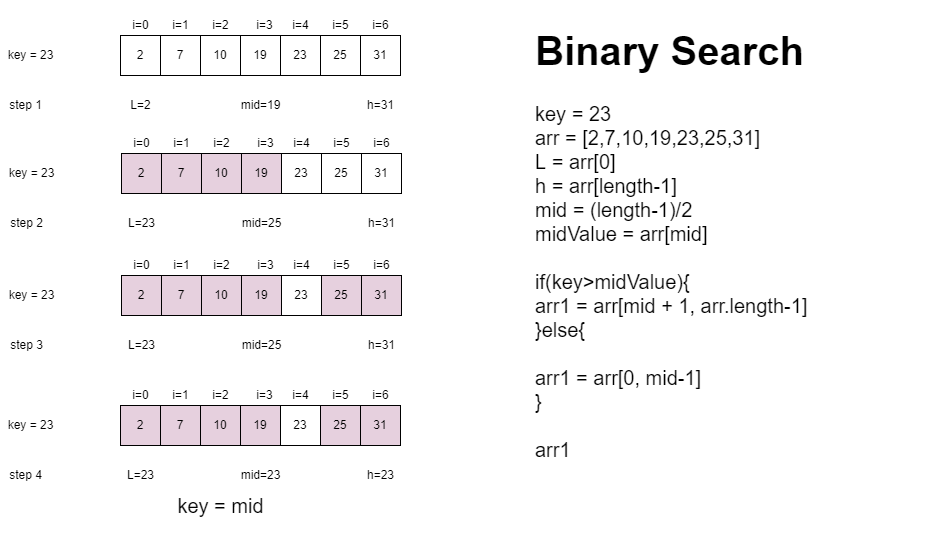

The diagram above was exported from draw.io. Its source (the exported page's mxGraphModel, read from the mxfile embedded in the PNG):
<mxGraphModel dx="1157" dy="600" grid="1" gridSize="10" guides="1" tooltips="1" connect="1" arrows="1" fold="1" page="1" pageScale="1" pageWidth="827" pageHeight="1169" background="#ffffff" math="0" shadow="0">
  <root>
    <mxCell id="0" />
    <mxCell id="1" parent="0" />
    <mxCell id="jobMok_hiIDRCcdJmLm_-18" value="2" style="rounded=0;whiteSpace=wrap;html=1;" vertex="1" parent="1">
      <mxGeometry x="160" y="120" width="40" height="40" as="geometry" />
    </mxCell>
    <mxCell id="jobMok_hiIDRCcdJmLm_-19" value="7" style="rounded=0;whiteSpace=wrap;html=1;" vertex="1" parent="1">
      <mxGeometry x="200" y="120" width="40" height="40" as="geometry" />
    </mxCell>
    <mxCell id="jobMok_hiIDRCcdJmLm_-20" value="10" style="rounded=0;whiteSpace=wrap;html=1;" vertex="1" parent="1">
      <mxGeometry x="240" y="120" width="40" height="40" as="geometry" />
    </mxCell>
    <mxCell id="jobMok_hiIDRCcdJmLm_-21" value="19" style="rounded=0;whiteSpace=wrap;html=1;" vertex="1" parent="1">
      <mxGeometry x="280" y="120" width="40" height="40" as="geometry" />
    </mxCell>
    <mxCell id="jobMok_hiIDRCcdJmLm_-22" value="23" style="rounded=0;whiteSpace=wrap;html=1;" vertex="1" parent="1">
      <mxGeometry x="320" y="120" width="40" height="40" as="geometry" />
    </mxCell>
    <mxCell id="jobMok_hiIDRCcdJmLm_-24" value="25" style="rounded=0;whiteSpace=wrap;html=1;" vertex="1" parent="1">
      <mxGeometry x="360" y="120" width="40" height="40" as="geometry" />
    </mxCell>
    <mxCell id="jobMok_hiIDRCcdJmLm_-25" value="31" style="rounded=0;whiteSpace=wrap;html=1;" vertex="1" parent="1">
      <mxGeometry x="400" y="120" width="40" height="40" as="geometry" />
    </mxCell>
    <mxCell id="jobMok_hiIDRCcdJmLm_-26" value="i=0" style="text;html=1;align=center;verticalAlign=middle;resizable=0;points=[];autosize=1;strokeColor=none;fillColor=none;" vertex="1" parent="1">
      <mxGeometry x="165" y="100" width="30" height="20" as="geometry" />
    </mxCell>
    <mxCell id="jobMok_hiIDRCcdJmLm_-27" value="i=1" style="text;html=1;align=center;verticalAlign=middle;resizable=0;points=[];autosize=1;strokeColor=none;fillColor=none;" vertex="1" parent="1">
      <mxGeometry x="205" y="100" width="30" height="20" as="geometry" />
    </mxCell>
    <mxCell id="jobMok_hiIDRCcdJmLm_-28" value="i=2" style="text;html=1;align=center;verticalAlign=middle;resizable=0;points=[];autosize=1;strokeColor=none;fillColor=none;" vertex="1" parent="1">
      <mxGeometry x="245" y="100" width="30" height="20" as="geometry" />
    </mxCell>
    <mxCell id="jobMok_hiIDRCcdJmLm_-30" value="i=3" style="text;html=1;align=center;verticalAlign=middle;resizable=0;points=[];autosize=1;strokeColor=none;fillColor=none;" vertex="1" parent="1">
      <mxGeometry x="289" y="100" width="30" height="20" as="geometry" />
    </mxCell>
    <mxCell id="jobMok_hiIDRCcdJmLm_-32" value="i=5" style="text;html=1;align=center;verticalAlign=middle;resizable=0;points=[];autosize=1;strokeColor=none;fillColor=none;" vertex="1" parent="1">
      <mxGeometry x="365" y="100" width="30" height="20" as="geometry" />
    </mxCell>
    <mxCell id="jobMok_hiIDRCcdJmLm_-33" value="i=6" style="text;html=1;align=center;verticalAlign=middle;resizable=0;points=[];autosize=1;strokeColor=none;fillColor=none;" vertex="1" parent="1">
      <mxGeometry x="405" y="100" width="30" height="20" as="geometry" />
    </mxCell>
    <mxCell id="jobMok_hiIDRCcdJmLm_-34" value="i=4" style="text;html=1;align=center;verticalAlign=middle;resizable=0;points=[];autosize=1;strokeColor=none;fillColor=none;" vertex="1" parent="1">
      <mxGeometry x="325" y="100" width="30" height="20" as="geometry" />
    </mxCell>
    <mxCell id="jobMok_hiIDRCcdJmLm_-35" value="L=2" style="text;html=1;align=center;verticalAlign=middle;resizable=0;points=[];autosize=1;strokeColor=none;fillColor=none;" vertex="1" parent="1">
      <mxGeometry x="160" y="180" width="40" height="20" as="geometry" />
    </mxCell>
    <mxCell id="jobMok_hiIDRCcdJmLm_-36" value="h=31" style="text;html=1;align=center;verticalAlign=middle;resizable=0;points=[];autosize=1;strokeColor=none;fillColor=none;" vertex="1" parent="1">
      <mxGeometry x="400" y="180" width="40" height="20" as="geometry" />
    </mxCell>
    <mxCell id="jobMok_hiIDRCcdJmLm_-37" value="key = 23" style="text;html=1;align=center;verticalAlign=middle;resizable=0;points=[];autosize=1;strokeColor=none;fillColor=none;" vertex="1" parent="1">
      <mxGeometry x="40" y="130" width="60" height="20" as="geometry" />
    </mxCell>
    <mxCell id="jobMok_hiIDRCcdJmLm_-38" value="mid=19" style="text;html=1;align=center;verticalAlign=middle;resizable=0;points=[];autosize=1;strokeColor=none;fillColor=none;" vertex="1" parent="1">
      <mxGeometry x="270" y="180" width="60" height="20" as="geometry" />
    </mxCell>
    <mxCell id="jobMok_hiIDRCcdJmLm_-39" value="step 1" style="text;html=1;align=center;verticalAlign=middle;resizable=0;points=[];autosize=1;strokeColor=none;fillColor=none;" vertex="1" parent="1">
      <mxGeometry x="40" y="180" width="50" height="20" as="geometry" />
    </mxCell>
    <mxCell id="jobMok_hiIDRCcdJmLm_-59" value="2" style="rounded=0;whiteSpace=wrap;html=1;fillColor=#E6D0DE;" vertex="1" parent="1">
      <mxGeometry x="161" y="238" width="40" height="40" as="geometry" />
    </mxCell>
    <mxCell id="jobMok_hiIDRCcdJmLm_-60" value="7" style="rounded=0;whiteSpace=wrap;html=1;fillColor=#E6D0DE;" vertex="1" parent="1">
      <mxGeometry x="201" y="238" width="40" height="40" as="geometry" />
    </mxCell>
    <mxCell id="jobMok_hiIDRCcdJmLm_-61" value="10" style="rounded=0;whiteSpace=wrap;html=1;fillColor=#E6D0DE;" vertex="1" parent="1">
      <mxGeometry x="241" y="238" width="40" height="40" as="geometry" />
    </mxCell>
    <mxCell id="jobMok_hiIDRCcdJmLm_-62" value="19" style="rounded=0;whiteSpace=wrap;html=1;fillColor=#E6D0DE;" vertex="1" parent="1">
      <mxGeometry x="281" y="238" width="40" height="40" as="geometry" />
    </mxCell>
    <mxCell id="jobMok_hiIDRCcdJmLm_-63" value="23" style="rounded=0;whiteSpace=wrap;html=1;" vertex="1" parent="1">
      <mxGeometry x="321" y="238" width="40" height="40" as="geometry" />
    </mxCell>
    <mxCell id="jobMok_hiIDRCcdJmLm_-64" value="25" style="rounded=0;whiteSpace=wrap;html=1;" vertex="1" parent="1">
      <mxGeometry x="361" y="238" width="40" height="40" as="geometry" />
    </mxCell>
    <mxCell id="jobMok_hiIDRCcdJmLm_-65" value="31" style="rounded=0;whiteSpace=wrap;html=1;" vertex="1" parent="1">
      <mxGeometry x="401" y="238" width="40" height="40" as="geometry" />
    </mxCell>
    <mxCell id="jobMok_hiIDRCcdJmLm_-66" value="i=0" style="text;html=1;align=center;verticalAlign=middle;resizable=0;points=[];autosize=1;strokeColor=none;fillColor=none;" vertex="1" parent="1">
      <mxGeometry x="166" y="218" width="30" height="20" as="geometry" />
    </mxCell>
    <mxCell id="jobMok_hiIDRCcdJmLm_-67" value="i=1" style="text;html=1;align=center;verticalAlign=middle;resizable=0;points=[];autosize=1;strokeColor=none;fillColor=none;" vertex="1" parent="1">
      <mxGeometry x="206" y="218" width="30" height="20" as="geometry" />
    </mxCell>
    <mxCell id="jobMok_hiIDRCcdJmLm_-68" value="i=2" style="text;html=1;align=center;verticalAlign=middle;resizable=0;points=[];autosize=1;strokeColor=none;fillColor=none;" vertex="1" parent="1">
      <mxGeometry x="246" y="218" width="30" height="20" as="geometry" />
    </mxCell>
    <mxCell id="jobMok_hiIDRCcdJmLm_-69" value="i=3" style="text;html=1;align=center;verticalAlign=middle;resizable=0;points=[];autosize=1;strokeColor=none;fillColor=none;" vertex="1" parent="1">
      <mxGeometry x="290" y="218" width="30" height="20" as="geometry" />
    </mxCell>
    <mxCell id="jobMok_hiIDRCcdJmLm_-70" value="i=5" style="text;html=1;align=center;verticalAlign=middle;resizable=0;points=[];autosize=1;strokeColor=none;fillColor=none;" vertex="1" parent="1">
      <mxGeometry x="366" y="218" width="30" height="20" as="geometry" />
    </mxCell>
    <mxCell id="jobMok_hiIDRCcdJmLm_-71" value="i=6" style="text;html=1;align=center;verticalAlign=middle;resizable=0;points=[];autosize=1;strokeColor=none;fillColor=none;" vertex="1" parent="1">
      <mxGeometry x="406" y="218" width="30" height="20" as="geometry" />
    </mxCell>
    <mxCell id="jobMok_hiIDRCcdJmLm_-72" value="i=4" style="text;html=1;align=center;verticalAlign=middle;resizable=0;points=[];autosize=1;strokeColor=none;fillColor=none;" vertex="1" parent="1">
      <mxGeometry x="326" y="218" width="30" height="20" as="geometry" />
    </mxCell>
    <mxCell id="jobMok_hiIDRCcdJmLm_-73" value="L=23" style="text;html=1;align=center;verticalAlign=middle;resizable=0;points=[];autosize=1;strokeColor=none;fillColor=none;" vertex="1" parent="1">
      <mxGeometry x="161" y="298" width="40" height="20" as="geometry" />
    </mxCell>
    <mxCell id="jobMok_hiIDRCcdJmLm_-74" value="h=31" style="text;html=1;align=center;verticalAlign=middle;resizable=0;points=[];autosize=1;strokeColor=none;fillColor=none;" vertex="1" parent="1">
      <mxGeometry x="401" y="298" width="40" height="20" as="geometry" />
    </mxCell>
    <mxCell id="jobMok_hiIDRCcdJmLm_-75" value="key = 23" style="text;html=1;align=center;verticalAlign=middle;resizable=0;points=[];autosize=1;strokeColor=none;fillColor=none;" vertex="1" parent="1">
      <mxGeometry x="41" y="248" width="60" height="20" as="geometry" />
    </mxCell>
    <mxCell id="jobMok_hiIDRCcdJmLm_-76" value="mid=25" style="text;html=1;align=center;verticalAlign=middle;resizable=0;points=[];autosize=1;strokeColor=none;fillColor=none;" vertex="1" parent="1">
      <mxGeometry x="271" y="298" width="60" height="20" as="geometry" />
    </mxCell>
    <mxCell id="jobMok_hiIDRCcdJmLm_-77" value="step 2" style="text;html=1;align=center;verticalAlign=middle;resizable=0;points=[];autosize=1;strokeColor=none;fillColor=none;" vertex="1" parent="1">
      <mxGeometry x="41" y="298" width="50" height="20" as="geometry" />
    </mxCell>
    <mxCell id="jobMok_hiIDRCcdJmLm_-78" value="2" style="rounded=0;whiteSpace=wrap;html=1;fillColor=#E6D0DE;" vertex="1" parent="1">
      <mxGeometry x="161" y="360" width="40" height="40" as="geometry" />
    </mxCell>
    <mxCell id="jobMok_hiIDRCcdJmLm_-79" value="7" style="rounded=0;whiteSpace=wrap;html=1;fillColor=#E6D0DE;" vertex="1" parent="1">
      <mxGeometry x="201" y="360" width="40" height="40" as="geometry" />
    </mxCell>
    <mxCell id="jobMok_hiIDRCcdJmLm_-80" value="10" style="rounded=0;whiteSpace=wrap;html=1;fillColor=#E6D0DE;" vertex="1" parent="1">
      <mxGeometry x="241" y="360" width="40" height="40" as="geometry" />
    </mxCell>
    <mxCell id="jobMok_hiIDRCcdJmLm_-81" value="19" style="rounded=0;whiteSpace=wrap;html=1;fillColor=#E6D0DE;" vertex="1" parent="1">
      <mxGeometry x="281" y="360" width="40" height="40" as="geometry" />
    </mxCell>
    <mxCell id="jobMok_hiIDRCcdJmLm_-82" value="23" style="rounded=0;whiteSpace=wrap;html=1;" vertex="1" parent="1">
      <mxGeometry x="321" y="360" width="40" height="40" as="geometry" />
    </mxCell>
    <mxCell id="jobMok_hiIDRCcdJmLm_-83" value="25" style="rounded=0;whiteSpace=wrap;html=1;fillColor=#E6D0DE;" vertex="1" parent="1">
      <mxGeometry x="361" y="360" width="40" height="40" as="geometry" />
    </mxCell>
    <mxCell id="jobMok_hiIDRCcdJmLm_-84" value="31" style="rounded=0;whiteSpace=wrap;html=1;fillColor=#E6D0DE;" vertex="1" parent="1">
      <mxGeometry x="401" y="360" width="40" height="40" as="geometry" />
    </mxCell>
    <mxCell id="jobMok_hiIDRCcdJmLm_-85" value="i=0" style="text;html=1;align=center;verticalAlign=middle;resizable=0;points=[];autosize=1;strokeColor=none;fillColor=none;" vertex="1" parent="1">
      <mxGeometry x="166" y="340" width="30" height="20" as="geometry" />
    </mxCell>
    <mxCell id="jobMok_hiIDRCcdJmLm_-86" value="i=1" style="text;html=1;align=center;verticalAlign=middle;resizable=0;points=[];autosize=1;strokeColor=none;fillColor=none;" vertex="1" parent="1">
      <mxGeometry x="206" y="340" width="30" height="20" as="geometry" />
    </mxCell>
    <mxCell id="jobMok_hiIDRCcdJmLm_-87" value="i=2" style="text;html=1;align=center;verticalAlign=middle;resizable=0;points=[];autosize=1;strokeColor=none;fillColor=none;" vertex="1" parent="1">
      <mxGeometry x="246" y="340" width="30" height="20" as="geometry" />
    </mxCell>
    <mxCell id="jobMok_hiIDRCcdJmLm_-88" value="i=3" style="text;html=1;align=center;verticalAlign=middle;resizable=0;points=[];autosize=1;strokeColor=none;fillColor=none;" vertex="1" parent="1">
      <mxGeometry x="290" y="340" width="30" height="20" as="geometry" />
    </mxCell>
    <mxCell id="jobMok_hiIDRCcdJmLm_-89" value="i=5" style="text;html=1;align=center;verticalAlign=middle;resizable=0;points=[];autosize=1;strokeColor=none;fillColor=none;" vertex="1" parent="1">
      <mxGeometry x="366" y="340" width="30" height="20" as="geometry" />
    </mxCell>
    <mxCell id="jobMok_hiIDRCcdJmLm_-90" value="i=6" style="text;html=1;align=center;verticalAlign=middle;resizable=0;points=[];autosize=1;strokeColor=none;fillColor=none;" vertex="1" parent="1">
      <mxGeometry x="406" y="340" width="30" height="20" as="geometry" />
    </mxCell>
    <mxCell id="jobMok_hiIDRCcdJmLm_-91" value="i=4" style="text;html=1;align=center;verticalAlign=middle;resizable=0;points=[];autosize=1;strokeColor=none;fillColor=none;" vertex="1" parent="1">
      <mxGeometry x="326" y="340" width="30" height="20" as="geometry" />
    </mxCell>
    <mxCell id="jobMok_hiIDRCcdJmLm_-92" value="L=23" style="text;html=1;align=center;verticalAlign=middle;resizable=0;points=[];autosize=1;strokeColor=none;fillColor=none;" vertex="1" parent="1">
      <mxGeometry x="161" y="420" width="40" height="20" as="geometry" />
    </mxCell>
    <mxCell id="jobMok_hiIDRCcdJmLm_-93" value="h=31" style="text;html=1;align=center;verticalAlign=middle;resizable=0;points=[];autosize=1;strokeColor=none;fillColor=none;" vertex="1" parent="1">
      <mxGeometry x="401" y="420" width="40" height="20" as="geometry" />
    </mxCell>
    <mxCell id="jobMok_hiIDRCcdJmLm_-94" value="key = 23" style="text;html=1;align=center;verticalAlign=middle;resizable=0;points=[];autosize=1;strokeColor=none;fillColor=none;" vertex="1" parent="1">
      <mxGeometry x="41" y="370" width="60" height="20" as="geometry" />
    </mxCell>
    <mxCell id="jobMok_hiIDRCcdJmLm_-95" value="mid=25" style="text;html=1;align=center;verticalAlign=middle;resizable=0;points=[];autosize=1;strokeColor=none;fillColor=none;" vertex="1" parent="1">
      <mxGeometry x="271" y="420" width="60" height="20" as="geometry" />
    </mxCell>
    <mxCell id="jobMok_hiIDRCcdJmLm_-96" value="step 3" style="text;html=1;align=center;verticalAlign=middle;resizable=0;points=[];autosize=1;strokeColor=none;fillColor=none;" vertex="1" parent="1">
      <mxGeometry x="41" y="420" width="50" height="20" as="geometry" />
    </mxCell>
    <mxCell id="jobMok_hiIDRCcdJmLm_-97" value="2" style="rounded=0;whiteSpace=wrap;html=1;fillColor=#E6D0DE;" vertex="1" parent="1">
      <mxGeometry x="160" y="490" width="40" height="40" as="geometry" />
    </mxCell>
    <mxCell id="jobMok_hiIDRCcdJmLm_-98" value="7" style="rounded=0;whiteSpace=wrap;html=1;fillColor=#E6D0DE;" vertex="1" parent="1">
      <mxGeometry x="200" y="490" width="40" height="40" as="geometry" />
    </mxCell>
    <mxCell id="jobMok_hiIDRCcdJmLm_-99" value="10" style="rounded=0;whiteSpace=wrap;html=1;fillColor=#E6D0DE;" vertex="1" parent="1">
      <mxGeometry x="240" y="490" width="40" height="40" as="geometry" />
    </mxCell>
    <mxCell id="jobMok_hiIDRCcdJmLm_-100" value="19" style="rounded=0;whiteSpace=wrap;html=1;fillColor=#E6D0DE;" vertex="1" parent="1">
      <mxGeometry x="280" y="490" width="40" height="40" as="geometry" />
    </mxCell>
    <mxCell id="jobMok_hiIDRCcdJmLm_-101" value="23" style="rounded=0;whiteSpace=wrap;html=1;" vertex="1" parent="1">
      <mxGeometry x="320" y="490" width="40" height="40" as="geometry" />
    </mxCell>
    <mxCell id="jobMok_hiIDRCcdJmLm_-102" value="25" style="rounded=0;whiteSpace=wrap;html=1;fillColor=#E6D0DE;" vertex="1" parent="1">
      <mxGeometry x="360" y="490" width="40" height="40" as="geometry" />
    </mxCell>
    <mxCell id="jobMok_hiIDRCcdJmLm_-103" value="31" style="rounded=0;whiteSpace=wrap;html=1;fillColor=#E6D0DE;" vertex="1" parent="1">
      <mxGeometry x="400" y="490" width="40" height="40" as="geometry" />
    </mxCell>
    <mxCell id="jobMok_hiIDRCcdJmLm_-104" value="i=0" style="text;html=1;align=center;verticalAlign=middle;resizable=0;points=[];autosize=1;strokeColor=none;fillColor=none;" vertex="1" parent="1">
      <mxGeometry x="165" y="470" width="30" height="20" as="geometry" />
    </mxCell>
    <mxCell id="jobMok_hiIDRCcdJmLm_-105" value="i=1" style="text;html=1;align=center;verticalAlign=middle;resizable=0;points=[];autosize=1;strokeColor=none;fillColor=none;" vertex="1" parent="1">
      <mxGeometry x="205" y="470" width="30" height="20" as="geometry" />
    </mxCell>
    <mxCell id="jobMok_hiIDRCcdJmLm_-106" value="i=2" style="text;html=1;align=center;verticalAlign=middle;resizable=0;points=[];autosize=1;strokeColor=none;fillColor=none;" vertex="1" parent="1">
      <mxGeometry x="245" y="470" width="30" height="20" as="geometry" />
    </mxCell>
    <mxCell id="jobMok_hiIDRCcdJmLm_-107" value="i=3" style="text;html=1;align=center;verticalAlign=middle;resizable=0;points=[];autosize=1;strokeColor=none;fillColor=none;" vertex="1" parent="1">
      <mxGeometry x="289" y="470" width="30" height="20" as="geometry" />
    </mxCell>
    <mxCell id="jobMok_hiIDRCcdJmLm_-108" value="i=5" style="text;html=1;align=center;verticalAlign=middle;resizable=0;points=[];autosize=1;strokeColor=none;fillColor=none;" vertex="1" parent="1">
      <mxGeometry x="365" y="470" width="30" height="20" as="geometry" />
    </mxCell>
    <mxCell id="jobMok_hiIDRCcdJmLm_-109" value="i=6" style="text;html=1;align=center;verticalAlign=middle;resizable=0;points=[];autosize=1;strokeColor=none;fillColor=none;" vertex="1" parent="1">
      <mxGeometry x="405" y="470" width="30" height="20" as="geometry" />
    </mxCell>
    <mxCell id="jobMok_hiIDRCcdJmLm_-110" value="i=4" style="text;html=1;align=center;verticalAlign=middle;resizable=0;points=[];autosize=1;strokeColor=none;fillColor=none;" vertex="1" parent="1">
      <mxGeometry x="325" y="470" width="30" height="20" as="geometry" />
    </mxCell>
    <mxCell id="jobMok_hiIDRCcdJmLm_-111" value="L=23" style="text;html=1;align=center;verticalAlign=middle;resizable=0;points=[];autosize=1;strokeColor=none;fillColor=none;" vertex="1" parent="1">
      <mxGeometry x="160" y="550" width="40" height="20" as="geometry" />
    </mxCell>
    <mxCell id="jobMok_hiIDRCcdJmLm_-112" value="h=23" style="text;html=1;align=center;verticalAlign=middle;resizable=0;points=[];autosize=1;strokeColor=none;fillColor=none;" vertex="1" parent="1">
      <mxGeometry x="400" y="550" width="40" height="20" as="geometry" />
    </mxCell>
    <mxCell id="jobMok_hiIDRCcdJmLm_-113" value="key = 23" style="text;html=1;align=center;verticalAlign=middle;resizable=0;points=[];autosize=1;strokeColor=none;fillColor=none;" vertex="1" parent="1">
      <mxGeometry x="40" y="500" width="60" height="20" as="geometry" />
    </mxCell>
    <mxCell id="jobMok_hiIDRCcdJmLm_-114" value="mid=23" style="text;html=1;align=center;verticalAlign=middle;resizable=0;points=[];autosize=1;strokeColor=none;fillColor=none;" vertex="1" parent="1">
      <mxGeometry x="270" y="550" width="60" height="20" as="geometry" />
    </mxCell>
    <mxCell id="jobMok_hiIDRCcdJmLm_-115" value="step 4" style="text;html=1;align=center;verticalAlign=middle;resizable=0;points=[];autosize=1;strokeColor=none;fillColor=none;" vertex="1" parent="1">
      <mxGeometry x="40" y="550" width="50" height="20" as="geometry" />
    </mxCell>
    <mxCell id="jobMok_hiIDRCcdJmLm_-117" value="&lt;font style=&quot;font-size: 20px&quot;&gt;key = mid&lt;/font&gt;" style="text;html=1;strokeColor=none;fillColor=none;align=center;verticalAlign=middle;whiteSpace=wrap;rounded=0;" vertex="1" parent="1">
      <mxGeometry x="167.5" y="550" width="185" height="80" as="geometry" />
    </mxCell>
    <mxCell id="jobMok_hiIDRCcdJmLm_-118" value="&lt;h1&gt;Binary Search&lt;/h1&gt;&lt;div&gt;key = 23&lt;/div&gt;&lt;div&gt;arr = [2,7,10,19,23,25,31]&lt;/div&gt;&lt;div&gt;L = arr[0]&lt;/div&gt;&lt;div&gt;h = arr[length-1]&lt;/div&gt;&lt;div&gt;mid = (length-1)/2&lt;/div&gt;&lt;div&gt;midValue = arr[mid]&lt;/div&gt;&lt;div&gt;&lt;br&gt;&lt;/div&gt;&lt;div&gt;if(key&amp;gt;midValue){&lt;/div&gt;&lt;div&gt;&lt;span&gt;&#09;&lt;/span&gt;arr1 = arr[mid + 1, arr.length-1]&lt;br&gt;&lt;/div&gt;&lt;div&gt;}else{&lt;/div&gt;&lt;div&gt;&lt;span&gt;&#09;&lt;/span&gt;&lt;br&gt;&lt;/div&gt;arr1 = arr[0, mid-1]&lt;div&gt;}&lt;/div&gt;&lt;div&gt;&lt;br&gt;&lt;/div&gt;&lt;div&gt;arr1&lt;/div&gt;" style="text;html=1;strokeColor=none;fillColor=none;spacing=5;spacingTop=-20;whiteSpace=wrap;overflow=hidden;rounded=0;fontSize=20;" vertex="1" parent="1">
      <mxGeometry x="570" y="95" width="400" height="490" as="geometry" />
    </mxCell>
  </root>
</mxGraphModel>